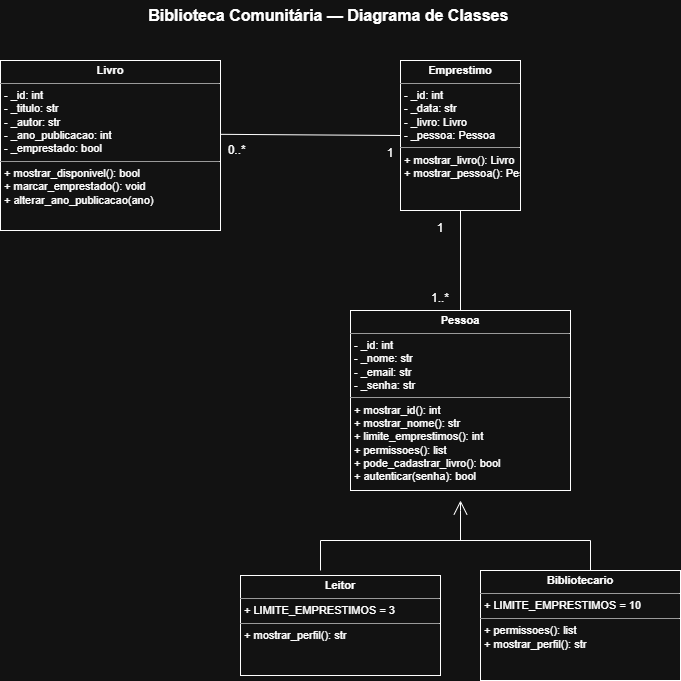

The diagram above was exported from draw.io. Its source (the exported page's mxGraphModel, read from the mxfile embedded in the PNG):
<mxGraphModel dx="1278" dy="767" grid="1" gridSize="10" guides="1" tooltips="1" connect="1" arrows="1" fold="1" page="1" pageScale="1" pageWidth="827" pageHeight="1169" math="0" shadow="0">
  <root>
    <mxCell id="0" />
    <mxCell id="1" parent="0" />
    <mxCell id="wXdAlr4Y1cujTkquyct3-1" parent="1" style="text;html=1;strokeColor=none;fillColor=none;align=center;verticalAlign=middle;fontSize=16;fontStyle=1" value="Biblioteca Comunitária — Diagrama de Classes&amp;nbsp;" vertex="1">
      <mxGeometry height="30" width="520" x="150" y="10" as="geometry" />
    </mxCell>
    <mxCell id="wXdAlr4Y1cujTkquyct3-2" parent="1" style="verticalAlign=top;align=left;overflow=fill;fontSize=11;fontFamily=Helvetica;html=1;rounded=0;shadow=0;comic=0;labelBackgroundColor=none;strokeWidth=1;fillColor=none;" value="&lt;p style=&quot;margin:0px;margin-top:4px;text-align:center;&quot;&gt;&lt;b&gt;Pessoa&lt;/b&gt;&lt;/p&gt;&lt;hr size=&quot;1&quot;/&gt;&lt;p style=&quot;margin:0px;margin-left:4px;&quot;&gt;- _id: int&lt;br/&gt;- _nome: str&lt;br/&gt;- _email: str&lt;br/&gt;- _senha: str&lt;/p&gt;&lt;hr size=&quot;1&quot;/&gt;&lt;p style=&quot;margin:0px;margin-left:4px;&quot;&gt;+ mostrar_id(): int&lt;br/&gt;+ mostrar_nome(): str&lt;br/&gt;+ limite_emprestimos(): int&lt;br/&gt;+ permissoes(): list&lt;br/&gt;+ pode_cadastrar_livro(): bool&lt;br/&gt;+ autenticar(senha): bool&lt;/p&gt;" vertex="1">
      <mxGeometry height="180" width="220" x="430" y="320" as="geometry" />
    </mxCell>
    <mxCell id="wXdAlr4Y1cujTkquyct3-3" parent="1" style="verticalAlign=top;align=left;overflow=fill;fontSize=11;fontFamily=Helvetica;html=1;rounded=0;shadow=0;comic=0;labelBackgroundColor=none;strokeWidth=1;fillColor=none;" value="&lt;p style=&quot;margin:0px;margin-top:4px;text-align:center;&quot;&gt;&lt;b&gt;Leitor&lt;/b&gt;&lt;/p&gt;&lt;hr size=&quot;1&quot;/&gt;&lt;p style=&quot;margin:0px;margin-left:4px;&quot;&gt;+ LIMITE_EMPRESTIMOS = 3&lt;/p&gt;&lt;hr size=&quot;1&quot;/&gt;&lt;p style=&quot;margin:0px;margin-left:4px;&quot;&gt;+ mostrar_perfil(): str&lt;/p&gt;" vertex="1">
      <mxGeometry height="100" width="200" x="320" y="585" as="geometry" />
    </mxCell>
    <mxCell id="wXdAlr4Y1cujTkquyct3-4" parent="1" style="verticalAlign=top;align=left;overflow=fill;fontSize=11;fontFamily=Helvetica;html=1;rounded=0;shadow=0;comic=0;labelBackgroundColor=none;strokeWidth=1;fillColor=none;" value="&lt;p style=&quot;margin:0px;margin-top:4px;text-align:center;&quot;&gt;&lt;b&gt;Bibliotecario&lt;/b&gt;&lt;/p&gt;&lt;hr size=&quot;1&quot;/&gt;&lt;p style=&quot;margin:0px;margin-left:4px;&quot;&gt;+ LIMITE_EMPRESTIMOS = 10&lt;/p&gt;&lt;hr size=&quot;1&quot;/&gt;&lt;p style=&quot;margin:0px;margin-left:4px;&quot;&gt;+ permissoes(): list&lt;br/&gt;+ mostrar_perfil(): str&lt;/p&gt;" vertex="1">
      <mxGeometry height="110" width="200" x="560" y="580" as="geometry" />
    </mxCell>
    <mxCell id="wXdAlr4Y1cujTkquyct3-7" parent="1" style="verticalAlign=top;align=left;overflow=fill;fontSize=11;fontFamily=Helvetica;html=1;rounded=0;shadow=0;comic=0;labelBackgroundColor=none;strokeWidth=1;fillColor=none;" value="&lt;p style=&quot;margin:0px;margin-top:4px;text-align:center;&quot;&gt;&lt;b&gt;Livro&lt;/b&gt;&lt;/p&gt;&lt;hr size=&quot;1&quot;/&gt;&lt;p style=&quot;margin:0px;margin-left:4px;&quot;&gt;- _id: int&lt;br/&gt;- _titulo: str&lt;br/&gt;- _autor: str&lt;br/&gt;- _ano_publicacao: int&lt;br/&gt;- _emprestado: bool&lt;/p&gt;&lt;hr size=&quot;1&quot;/&gt;&lt;p style=&quot;margin:0px;margin-left:4px;&quot;&gt;+ mostrar_disponivel(): bool&lt;br/&gt;+ marcar_emprestado(): void&lt;br/&gt;+ alterar_ano_publicacao(ano)&lt;/p&gt;" vertex="1">
      <mxGeometry height="170" width="220" x="80" y="70" as="geometry" />
    </mxCell>
    <mxCell id="wXdAlr4Y1cujTkquyct3-15" edge="1" parent="1" source="wXdAlr4Y1cujTkquyct3-8" style="edgeStyle=none;curved=1;rounded=0;orthogonalLoop=1;jettySize=auto;html=1;fontSize=12;startSize=8;endSize=8;">
      <mxGeometry relative="1" as="geometry">
        <mxPoint x="480" y="140" as="targetPoint" />
      </mxGeometry>
    </mxCell>
    <mxCell id="wXdAlr4Y1cujTkquyct3-8" parent="1" style="verticalAlign=top;align=left;overflow=fill;fontSize=11;fontFamily=Helvetica;html=1;rounded=0;shadow=0;comic=0;labelBackgroundColor=none;strokeWidth=1;fillColor=none;" value="&lt;p style=&quot;margin:0px;margin-top:4px;text-align:center;&quot;&gt;&lt;b&gt;Emprestimo&lt;/b&gt;&lt;/p&gt;&lt;hr size=&quot;1&quot;/&gt;&lt;p style=&quot;margin:0px;margin-left:4px;&quot;&gt;- _id: int&lt;br/&gt;- _data: str&lt;br/&gt;- _livro: Livro&lt;br/&gt;- _pessoa: Pessoa&lt;/p&gt;&lt;hr size=&quot;1&quot;/&gt;&lt;p style=&quot;margin:0px;margin-left:4px;&quot;&gt;+ mostrar_livro(): Livro&lt;br/&gt;+ mostrar_pessoa(): Pessoa&lt;/p&gt;" vertex="1">
      <mxGeometry height="150" width="120" x="480" y="70" as="geometry" />
    </mxCell>
    <mxCell id="wXdAlr4Y1cujTkquyct3-16" parent="1" style="text;html=1;whiteSpace=wrap;strokeColor=none;fillColor=none;align=center;verticalAlign=middle;rounded=0;" value="&amp;nbsp; &amp;nbsp; 1" vertex="1">
      <mxGeometry height="20" width="20" x="460" y="145" as="geometry" />
    </mxCell>
    <mxCell id="wXdAlr4Y1cujTkquyct3-22" parent="1" style="text;html=1;whiteSpace=wrap;strokeColor=none;fillColor=none;align=center;verticalAlign=middle;rounded=0;" value="0..*&amp;nbsp;&amp;nbsp;" vertex="1">
      <mxGeometry height="20" width="20" x="310" y="150" as="geometry" />
    </mxCell>
    <mxCell id="wXdAlr4Y1cujTkquyct3-29" edge="1" parent="1" style="endArrow=none;html=1;rounded=0;fontSize=12;startSize=8;endSize=8;curved=1;entryX=0;entryY=0.5;entryDx=0;entryDy=0;" target="wXdAlr4Y1cujTkquyct3-8" value="">
      <mxGeometry height="50" relative="1" width="50" as="geometry">
        <mxPoint x="300" y="143.82" as="sourcePoint" />
        <mxPoint x="470" y="144" as="targetPoint" />
      </mxGeometry>
    </mxCell>
    <mxCell id="wXdAlr4Y1cujTkquyct3-30" edge="1" parent="1" source="wXdAlr4Y1cujTkquyct3-2" style="endArrow=none;html=1;rounded=0;fontSize=12;startSize=8;endSize=8;curved=1;entryX=0.5;entryY=1;entryDx=0;entryDy=0;exitX=0.5;exitY=0;exitDx=0;exitDy=0;" target="wXdAlr4Y1cujTkquyct3-8" value="">
      <mxGeometry height="50" relative="1" width="50" as="geometry">
        <mxPoint x="550" y="310" as="sourcePoint" />
        <mxPoint x="565" y="230" as="targetPoint" />
      </mxGeometry>
    </mxCell>
    <mxCell id="wXdAlr4Y1cujTkquyct3-31" parent="1" style="text;html=1;whiteSpace=wrap;strokeColor=none;fillColor=none;align=center;verticalAlign=middle;rounded=0;" value="&amp;nbsp; &amp;nbsp; 1" vertex="1">
      <mxGeometry height="20" width="20" x="510" y="220" as="geometry" />
    </mxCell>
    <mxCell id="wXdAlr4Y1cujTkquyct3-32" parent="1" style="text;html=1;whiteSpace=wrap;strokeColor=none;fillColor=none;align=center;verticalAlign=middle;rounded=0;" value="&amp;nbsp; &amp;nbsp; 1..*" vertex="1">
      <mxGeometry height="20" width="20" x="510" y="290" as="geometry" />
    </mxCell>
    <mxCell id="wXdAlr4Y1cujTkquyct3-34" edge="1" parent="1" style="endArrow=open;endFill=1;endSize=12;html=1;rounded=0;fontSize=12;curved=1;" value="">
      <mxGeometry relative="1" width="160" as="geometry">
        <Array as="points">
          <mxPoint x="540" y="520" />
        </Array>
        <mxPoint x="540" y="550" as="sourcePoint" />
        <mxPoint x="540" y="510" as="targetPoint" />
      </mxGeometry>
    </mxCell>
    <mxCell id="wXdAlr4Y1cujTkquyct3-36" edge="1" parent="1" style="endArrow=none;html=1;rounded=0;fontSize=12;startSize=8;endSize=8;curved=1;" value="">
      <mxGeometry height="50" relative="1" width="50" as="geometry">
        <mxPoint x="400" y="550" as="sourcePoint" />
        <mxPoint x="670" y="550" as="targetPoint" />
      </mxGeometry>
    </mxCell>
    <mxCell id="wXdAlr4Y1cujTkquyct3-37" edge="1" parent="1" style="endArrow=none;html=1;rounded=0;fontSize=12;startSize=8;endSize=8;curved=1;" value="">
      <mxGeometry height="50" relative="1" width="50" as="geometry">
        <mxPoint x="670" y="580" as="sourcePoint" />
        <mxPoint x="670" y="550" as="targetPoint" />
      </mxGeometry>
    </mxCell>
    <mxCell id="wXdAlr4Y1cujTkquyct3-38" edge="1" parent="1" style="endArrow=none;html=1;rounded=0;fontSize=12;startSize=8;endSize=8;curved=1;" value="">
      <mxGeometry height="50" relative="1" width="50" as="geometry">
        <mxPoint x="400" y="580" as="sourcePoint" />
        <mxPoint x="400" y="550" as="targetPoint" />
      </mxGeometry>
    </mxCell>
  </root>
</mxGraphModel>